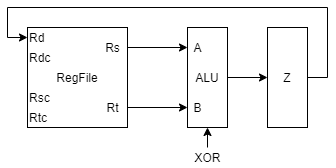

The diagram above was exported from draw.io. Its source (the exported page's mxGraphModel, read from the mxfile embedded in the PNG):
<mxGraphModel dx="962" dy="632" grid="1" gridSize="10" guides="1" tooltips="1" connect="1" arrows="1" fold="1" page="1" pageScale="1" pageWidth="827" pageHeight="1169" math="0" shadow="0">
  <root>
    <mxCell id="0" />
    <mxCell id="1" parent="0" />
    <mxCell id="hfMTyqicHcyfWfG8haAP-1" value="RegFile" style="rounded=0;whiteSpace=wrap;html=1;" parent="1" vertex="1">
      <mxGeometry x="200" y="160" width="100" height="100" as="geometry" />
    </mxCell>
    <mxCell id="hfMTyqicHcyfWfG8haAP-2" value="Rd" style="text;html=1;align=left;verticalAlign=middle;resizable=0;points=[];autosize=1;" parent="1" vertex="1">
      <mxGeometry x="200" y="160" width="30" height="20" as="geometry" />
    </mxCell>
    <mxCell id="hfMTyqicHcyfWfG8haAP-3" value="Rdc" style="text;html=1;align=left;verticalAlign=middle;resizable=0;points=[];autosize=1;" parent="1" vertex="1">
      <mxGeometry x="200" y="180" width="40" height="20" as="geometry" />
    </mxCell>
    <mxCell id="hfMTyqicHcyfWfG8haAP-4" value="Rsc" style="text;html=1;align=left;verticalAlign=middle;resizable=0;points=[];autosize=1;" parent="1" vertex="1">
      <mxGeometry x="200" y="220" width="40" height="20" as="geometry" />
    </mxCell>
    <mxCell id="hfMTyqicHcyfWfG8haAP-5" value="Rtc" style="text;html=1;align=left;verticalAlign=middle;resizable=0;points=[];autosize=1;" parent="1" vertex="1">
      <mxGeometry x="200" y="240" width="30" height="20" as="geometry" />
    </mxCell>
    <mxCell id="hfMTyqicHcyfWfG8haAP-11" style="edgeStyle=orthogonalEdgeStyle;rounded=0;orthogonalLoop=1;jettySize=auto;html=1;" parent="1" source="hfMTyqicHcyfWfG8haAP-6" target="hfMTyqicHcyfWfG8haAP-9" edge="1">
      <mxGeometry relative="1" as="geometry" />
    </mxCell>
    <mxCell id="hfMTyqicHcyfWfG8haAP-6" value="Rs" style="text;html=1;align=center;verticalAlign=middle;resizable=0;points=[];autosize=1;" parent="1" vertex="1">
      <mxGeometry x="270" y="170" width="30" height="20" as="geometry" />
    </mxCell>
    <mxCell id="hfMTyqicHcyfWfG8haAP-12" style="edgeStyle=orthogonalEdgeStyle;rounded=0;orthogonalLoop=1;jettySize=auto;html=1;" parent="1" source="hfMTyqicHcyfWfG8haAP-7" target="hfMTyqicHcyfWfG8haAP-10" edge="1">
      <mxGeometry relative="1" as="geometry" />
    </mxCell>
    <mxCell id="hfMTyqicHcyfWfG8haAP-7" value="Rt" style="text;html=1;align=center;verticalAlign=middle;resizable=0;points=[];autosize=1;" parent="1" vertex="1">
      <mxGeometry x="270" y="230" width="30" height="20" as="geometry" />
    </mxCell>
    <mxCell id="hfMTyqicHcyfWfG8haAP-14" style="edgeStyle=orthogonalEdgeStyle;rounded=0;orthogonalLoop=1;jettySize=auto;html=1;exitX=1;exitY=0.5;exitDx=0;exitDy=0;entryX=0;entryY=0.5;entryDx=0;entryDy=0;" parent="1" source="hfMTyqicHcyfWfG8haAP-8" target="hfMTyqicHcyfWfG8haAP-13" edge="1">
      <mxGeometry relative="1" as="geometry" />
    </mxCell>
    <mxCell id="hfMTyqicHcyfWfG8haAP-8" value="ALU" style="rounded=0;whiteSpace=wrap;html=1;fontSize=12;" parent="1" vertex="1">
      <mxGeometry x="360" y="160" width="40" height="100" as="geometry" />
    </mxCell>
    <mxCell id="hfMTyqicHcyfWfG8haAP-9" value="A" style="text;html=1;align=center;verticalAlign=middle;resizable=0;points=[];autosize=1;fontSize=12;" parent="1" vertex="1">
      <mxGeometry x="360" y="170" width="20" height="20" as="geometry" />
    </mxCell>
    <mxCell id="hfMTyqicHcyfWfG8haAP-10" value="B" style="text;html=1;align=center;verticalAlign=middle;resizable=0;points=[];autosize=1;fontSize=12;" parent="1" vertex="1">
      <mxGeometry x="360" y="230" width="20" height="20" as="geometry" />
    </mxCell>
    <mxCell id="hfMTyqicHcyfWfG8haAP-15" style="edgeStyle=orthogonalEdgeStyle;rounded=0;orthogonalLoop=1;jettySize=auto;html=1;exitX=1;exitY=0.5;exitDx=0;exitDy=0;entryX=0;entryY=0.5;entryDx=0;entryDy=0;entryPerimeter=0;" parent="1" source="hfMTyqicHcyfWfG8haAP-13" target="hfMTyqicHcyfWfG8haAP-2" edge="1">
      <mxGeometry relative="1" as="geometry">
        <Array as="points">
          <mxPoint x="500" y="210" />
          <mxPoint x="500" y="140" />
          <mxPoint x="180" y="140" />
          <mxPoint x="180" y="170" />
        </Array>
      </mxGeometry>
    </mxCell>
    <mxCell id="hfMTyqicHcyfWfG8haAP-13" value="Z" style="rounded=0;whiteSpace=wrap;html=1;fontSize=12;" parent="1" vertex="1">
      <mxGeometry x="440" y="160" width="40" height="100" as="geometry" />
    </mxCell>
    <mxCell id="hfMTyqicHcyfWfG8haAP-16" value="" style="endArrow=classic;html=1;entryX=0.5;entryY=1;entryDx=0;entryDy=0;" parent="1" target="hfMTyqicHcyfWfG8haAP-8" edge="1">
      <mxGeometry width="50" height="50" relative="1" as="geometry">
        <mxPoint x="380" y="280" as="sourcePoint" />
        <mxPoint x="350" y="350" as="targetPoint" />
      </mxGeometry>
    </mxCell>
    <mxCell id="hfMTyqicHcyfWfG8haAP-17" value="XOR" style="text;html=1;align=center;verticalAlign=middle;resizable=0;points=[];autosize=1;" parent="1" vertex="1">
      <mxGeometry x="360" y="280" width="40" height="20" as="geometry" />
    </mxCell>
  </root>
</mxGraphModel>